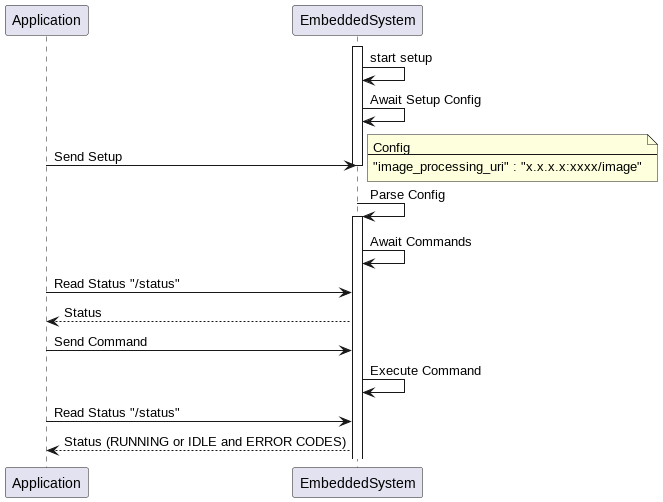

The diagram above was rendered by PlantUML. Its source (embedded in the PNG):
@startuml Setup
participant Application
participant EmbeddedSystem
 
 activate EmbeddedSystem
 EmbeddedSystem -> EmbeddedSystem: start setup
 EmbeddedSystem -> EmbeddedSystem: Await Setup Config
 Application -> EmbeddedSystem: Send Setup
 note right
         Config
         ----
         "image_processing_uri" : "x.x.x.x:xxxx/image"
 end note

 deactivate EmbeddedSystem


EmbeddedSystem -> EmbeddedSystem: Parse Config
activate EmbeddedSystem
EmbeddedSystem -> EmbeddedSystem: Await Commands
Application -> EmbeddedSystem: Read Status "/status"
EmbeddedSystem --> Application: Status
Application -> EmbeddedSystem: Send Command
EmbeddedSystem -> EmbeddedSystem: Execute Command
Application -> EmbeddedSystem: Read Status "/status"
EmbeddedSystem --> Application: Status (RUNNING or IDLE and ERROR CODES)

@enduml